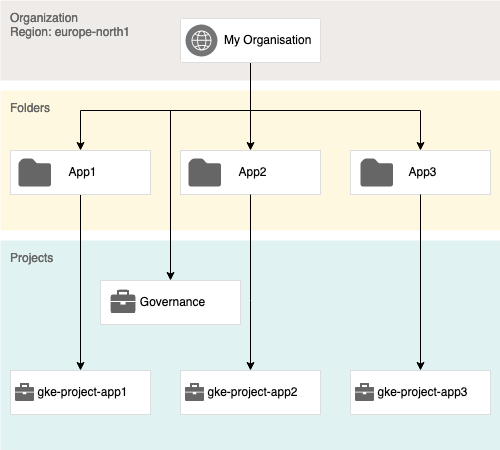

The diagram above was exported from draw.io. Its source (the exported page's mxGraphModel, read from the mxfile embedded in the PNG):
<mxGraphModel dx="954" dy="642" grid="1" gridSize="10" guides="1" tooltips="1" connect="1" arrows="1" fold="1" page="1" pageScale="1" pageWidth="827" pageHeight="1169" math="0" shadow="0">
  <root>
    <mxCell id="0" />
    <mxCell id="1" parent="0" />
    <mxCell id="3m9-cMXYAfo5JfY_h9w6-9" value="&lt;font color=&quot;#666666&quot;&gt;Projects&lt;/font&gt;" style="sketch=0;points=[[0,0,0],[0.25,0,0],[0.5,0,0],[0.75,0,0],[1,0,0],[1,0.25,0],[1,0.5,0],[1,0.75,0],[1,1,0],[0.75,1,0],[0.5,1,0],[0.25,1,0],[0,1,0],[0,0.75,0],[0,0.5,0],[0,0.25,0]];rounded=1;absoluteArcSize=1;arcSize=2;html=1;strokeColor=none;gradientColor=none;shadow=0;dashed=0;fontSize=12;fontColor=#9E9E9E;align=left;verticalAlign=top;spacing=10;spacingTop=-4;whiteSpace=wrap;fillColor=#E0F2F1;" parent="1" vertex="1">
      <mxGeometry x="110" y="320" width="500" height="210" as="geometry" />
    </mxCell>
    <mxCell id="3m9-cMXYAfo5JfY_h9w6-1" value="&lt;font color=&quot;#666666&quot;&gt;Organization&lt;/font&gt;&lt;br&gt;&lt;font color=&quot;#666666&quot;&gt;Region: europe-north1&lt;/font&gt;" style="sketch=0;points=[[0,0,0],[0.25,0,0],[0.5,0,0],[0.75,0,0],[1,0,0],[1,0.25,0],[1,0.5,0],[1,0.75,0],[1,1,0],[0.75,1,0],[0.5,1,0],[0.25,1,0],[0,1,0],[0,0.75,0],[0,0.5,0],[0,0.25,0]];rounded=1;absoluteArcSize=1;arcSize=2;html=1;strokeColor=none;gradientColor=none;shadow=0;dashed=0;fontSize=12;fontColor=#9E9E9E;align=left;verticalAlign=top;spacing=10;spacingTop=-4;whiteSpace=wrap;fillColor=#EFEBE9;" parent="1" vertex="1">
      <mxGeometry x="110" y="80" width="500" height="80" as="geometry" />
    </mxCell>
    <mxCell id="3m9-cMXYAfo5JfY_h9w6-8" value="&lt;div&gt;&lt;font color=&quot;#666666&quot;&gt;Folders&lt;/font&gt;&lt;/div&gt;" style="sketch=0;points=[[0,0,0],[0.25,0,0],[0.5,0,0],[0.75,0,0],[1,0,0],[1,0.25,0],[1,0.5,0],[1,0.75,0],[1,1,0],[0.75,1,0],[0.5,1,0],[0.25,1,0],[0,1,0],[0,0.75,0],[0,0.5,0],[0,0.25,0]];rounded=1;absoluteArcSize=1;arcSize=2;html=1;strokeColor=none;gradientColor=none;shadow=0;dashed=0;fontSize=12;fontColor=#9E9E9E;align=left;verticalAlign=top;spacing=10;spacingTop=-4;whiteSpace=wrap;fillColor=#FFF8E1;" parent="1" vertex="1">
      <mxGeometry x="110" y="170" width="500" height="140" as="geometry" />
    </mxCell>
    <mxCell id="3m9-cMXYAfo5JfY_h9w6-74" style="edgeStyle=orthogonalEdgeStyle;rounded=0;orthogonalLoop=1;jettySize=auto;html=1;exitX=0.5;exitY=1;exitDx=0;exitDy=0;" parent="1" source="3m9-cMXYAfo5JfY_h9w6-5" target="3m9-cMXYAfo5JfY_h9w6-38" edge="1">
      <mxGeometry relative="1" as="geometry" />
    </mxCell>
    <mxCell id="3m9-cMXYAfo5JfY_h9w6-75" style="edgeStyle=orthogonalEdgeStyle;rounded=0;orthogonalLoop=1;jettySize=auto;html=1;exitX=0.5;exitY=1;exitDx=0;exitDy=0;entryX=0.5;entryY=0;entryDx=0;entryDy=0;" parent="1" source="3m9-cMXYAfo5JfY_h9w6-5" target="3m9-cMXYAfo5JfY_h9w6-53" edge="1">
      <mxGeometry relative="1" as="geometry">
        <Array as="points">
          <mxPoint x="360" y="190" />
          <mxPoint x="530" y="190" />
        </Array>
      </mxGeometry>
    </mxCell>
    <mxCell id="3m9-cMXYAfo5JfY_h9w6-76" style="edgeStyle=orthogonalEdgeStyle;rounded=0;orthogonalLoop=1;jettySize=auto;html=1;exitX=0.5;exitY=1;exitDx=0;exitDy=0;entryX=0.5;entryY=0;entryDx=0;entryDy=0;" parent="1" source="3m9-cMXYAfo5JfY_h9w6-5" target="3m9-cMXYAfo5JfY_h9w6-56" edge="1">
      <mxGeometry relative="1" as="geometry">
        <Array as="points">
          <mxPoint x="360" y="190" />
          <mxPoint x="280" y="190" />
        </Array>
      </mxGeometry>
    </mxCell>
    <mxCell id="3m9-cMXYAfo5JfY_h9w6-88" style="edgeStyle=orthogonalEdgeStyle;rounded=0;orthogonalLoop=1;jettySize=auto;html=1;exitX=0.5;exitY=1;exitDx=0;exitDy=0;entryX=0.5;entryY=0;entryDx=0;entryDy=0;" parent="1" source="3m9-cMXYAfo5JfY_h9w6-5" target="3m9-cMXYAfo5JfY_h9w6-85" edge="1">
      <mxGeometry relative="1" as="geometry">
        <Array as="points">
          <mxPoint x="360" y="190" />
          <mxPoint x="190" y="190" />
        </Array>
      </mxGeometry>
    </mxCell>
    <mxCell id="3m9-cMXYAfo5JfY_h9w6-5" value="" style="strokeColor=#dddddd;shadow=0;strokeWidth=1;rounded=1;absoluteArcSize=1;arcSize=2;" parent="1" vertex="1">
      <mxGeometry x="290" y="98" width="140" height="44" as="geometry" />
    </mxCell>
    <mxCell id="3m9-cMXYAfo5JfY_h9w6-6" value="&lt;div&gt;My Organisation&lt;/div&gt;" style="sketch=0;dashed=0;connectable=0;html=1;fillColor=#757575;strokeColor=none;shape=mxgraph.gcp2.blank;part=1;labelPosition=right;verticalLabelPosition=middle;align=left;verticalAlign=middle;spacingLeft=5;fontSize=12;" parent="3m9-cMXYAfo5JfY_h9w6-5" vertex="1">
      <mxGeometry y="0.5" width="32" height="32" relative="1" as="geometry">
        <mxPoint x="5" y="-16" as="offset" />
      </mxGeometry>
    </mxCell>
    <mxCell id="3m9-cMXYAfo5JfY_h9w6-7" value="" style="sketch=0;outlineConnect=0;dashed=0;verticalLabelPosition=bottom;verticalAlign=top;align=center;html=1;fontSize=12;fontStyle=0;aspect=fixed;pointerEvents=1;shape=mxgraph.aws4.globe;" parent="3m9-cMXYAfo5JfY_h9w6-5" vertex="1">
      <mxGeometry x="11" y="12" width="20" height="20" as="geometry" />
    </mxCell>
    <mxCell id="3m9-cMXYAfo5JfY_h9w6-42" value="" style="group" parent="1" vertex="1" connectable="0">
      <mxGeometry x="290" y="230" width="140" height="44" as="geometry" />
    </mxCell>
    <mxCell id="3m9-cMXYAfo5JfY_h9w6-38" value="&lt;div align=&quot;center&quot;&gt;App2&lt;/div&gt;" style="dashed=0;strokeColor=#dddddd;shadow=0;strokeWidth=1;labelPosition=center;verticalLabelPosition=middle;align=center;verticalAlign=middle;spacingLeft=5;fontSize=12;whiteSpace=wrap;html=1;" parent="3m9-cMXYAfo5JfY_h9w6-42" vertex="1">
      <mxGeometry width="140" height="44" as="geometry" />
    </mxCell>
    <mxCell id="3m9-cMXYAfo5JfY_h9w6-60" value="" style="sketch=0;aspect=fixed;pointerEvents=1;shadow=0;dashed=0;html=1;strokeColor=none;labelPosition=center;verticalLabelPosition=bottom;verticalAlign=top;align=center;fillColor=#666666;shape=mxgraph.mscae.enterprise.folder" parent="3m9-cMXYAfo5JfY_h9w6-42" vertex="1">
      <mxGeometry x="8" y="8" width="32.56" height="28" as="geometry" />
    </mxCell>
    <mxCell id="3m9-cMXYAfo5JfY_h9w6-52" value="" style="group" parent="1" vertex="1" connectable="0">
      <mxGeometry x="460" y="230" width="140" height="44" as="geometry" />
    </mxCell>
    <mxCell id="3m9-cMXYAfo5JfY_h9w6-53" value="&lt;div align=&quot;center&quot;&gt;App3&lt;/div&gt;" style="dashed=0;strokeColor=#dddddd;shadow=0;strokeWidth=1;labelPosition=center;verticalLabelPosition=middle;align=center;verticalAlign=middle;spacingLeft=5;fontSize=12;whiteSpace=wrap;html=1;" parent="3m9-cMXYAfo5JfY_h9w6-52" vertex="1">
      <mxGeometry width="140" height="44" as="geometry" />
    </mxCell>
    <mxCell id="3m9-cMXYAfo5JfY_h9w6-59" value="" style="sketch=0;aspect=fixed;pointerEvents=1;shadow=0;dashed=0;html=1;strokeColor=none;labelPosition=center;verticalLabelPosition=bottom;verticalAlign=top;align=center;fillColor=#666666;shape=mxgraph.mscae.enterprise.folder" parent="3m9-cMXYAfo5JfY_h9w6-52" vertex="1">
      <mxGeometry x="10.000000000000028" y="8" width="32.56" height="28" as="geometry" />
    </mxCell>
    <mxCell id="3m9-cMXYAfo5JfY_h9w6-55" value="" style="group" parent="1" vertex="1" connectable="0">
      <mxGeometry x="210" y="360" width="140" height="44" as="geometry" />
    </mxCell>
    <mxCell id="3m9-cMXYAfo5JfY_h9w6-56" value="Governance" style="dashed=0;strokeColor=#dddddd;shadow=0;strokeWidth=1;labelPosition=center;verticalLabelPosition=middle;align=center;verticalAlign=middle;spacingLeft=5;fontSize=12;whiteSpace=wrap;html=1;" parent="3m9-cMXYAfo5JfY_h9w6-55" vertex="1">
      <mxGeometry width="140" height="44" as="geometry" />
    </mxCell>
    <mxCell id="3m9-cMXYAfo5JfY_h9w6-57" value="" style="shape=image;html=1;verticalAlign=top;verticalLabelPosition=bottom;labelBackgroundColor=#ffffff;imageAspect=0;aspect=fixed;image=https://cdn2.iconfinder.com/data/icons/boxicons-solid-vol-1/24/bxs-briefcase-128.png;opacity=60;" parent="3m9-cMXYAfo5JfY_h9w6-55" vertex="1">
      <mxGeometry x="8" y="7" width="30" height="30" as="geometry" />
    </mxCell>
    <mxCell id="3m9-cMXYAfo5JfY_h9w6-61" value="" style="group" parent="1" vertex="1" connectable="0">
      <mxGeometry x="120" y="450" width="140" height="44" as="geometry" />
    </mxCell>
    <mxCell id="3m9-cMXYAfo5JfY_h9w6-62" value="gke-project-app1" style="dashed=0;strokeColor=#dddddd;shadow=0;strokeWidth=1;labelPosition=center;verticalLabelPosition=middle;align=center;verticalAlign=middle;spacingLeft=5;fontSize=12;whiteSpace=wrap;html=1;" parent="3m9-cMXYAfo5JfY_h9w6-61" vertex="1">
      <mxGeometry width="140" height="44" as="geometry" />
    </mxCell>
    <mxCell id="3m9-cMXYAfo5JfY_h9w6-63" value="" style="shape=image;html=1;verticalAlign=top;verticalLabelPosition=bottom;labelBackgroundColor=#ffffff;imageAspect=0;aspect=fixed;image=https://cdn2.iconfinder.com/data/icons/boxicons-solid-vol-1/24/bxs-briefcase-128.png;opacity=60;" parent="3m9-cMXYAfo5JfY_h9w6-61" vertex="1">
      <mxGeometry x="3" y="10.5" width="23" height="23" as="geometry" />
    </mxCell>
    <mxCell id="3m9-cMXYAfo5JfY_h9w6-64" value="" style="group" parent="1" vertex="1" connectable="0">
      <mxGeometry x="290" y="450" width="140" height="44" as="geometry" />
    </mxCell>
    <mxCell id="3m9-cMXYAfo5JfY_h9w6-65" value="gke-project-app2" style="dashed=0;strokeColor=#dddddd;shadow=0;strokeWidth=1;labelPosition=center;verticalLabelPosition=middle;align=center;verticalAlign=middle;spacingLeft=5;fontSize=12;whiteSpace=wrap;html=1;" parent="3m9-cMXYAfo5JfY_h9w6-64" vertex="1">
      <mxGeometry width="140" height="44" as="geometry" />
    </mxCell>
    <mxCell id="3m9-cMXYAfo5JfY_h9w6-66" value="" style="shape=image;html=1;verticalAlign=top;verticalLabelPosition=bottom;labelBackgroundColor=#ffffff;imageAspect=0;aspect=fixed;image=https://cdn2.iconfinder.com/data/icons/boxicons-solid-vol-1/24/bxs-briefcase-128.png;opacity=60;" parent="3m9-cMXYAfo5JfY_h9w6-64" vertex="1">
      <mxGeometry x="3" y="10.5" width="23" height="23" as="geometry" />
    </mxCell>
    <mxCell id="3m9-cMXYAfo5JfY_h9w6-67" value="" style="group" parent="1" vertex="1" connectable="0">
      <mxGeometry x="460" y="450" width="140" height="44" as="geometry" />
    </mxCell>
    <mxCell id="3m9-cMXYAfo5JfY_h9w6-68" value="gke-project-app3" style="dashed=0;strokeColor=#dddddd;shadow=0;strokeWidth=1;labelPosition=center;verticalLabelPosition=middle;align=center;verticalAlign=middle;spacingLeft=5;fontSize=12;whiteSpace=wrap;html=1;" parent="3m9-cMXYAfo5JfY_h9w6-67" vertex="1">
      <mxGeometry width="140" height="44" as="geometry" />
    </mxCell>
    <mxCell id="3m9-cMXYAfo5JfY_h9w6-69" value="" style="shape=image;html=1;verticalAlign=top;verticalLabelPosition=bottom;labelBackgroundColor=#ffffff;imageAspect=0;aspect=fixed;image=https://cdn2.iconfinder.com/data/icons/boxicons-solid-vol-1/24/bxs-briefcase-128.png;opacity=60;" parent="3m9-cMXYAfo5JfY_h9w6-67" vertex="1">
      <mxGeometry x="3" y="10.5" width="23" height="23" as="geometry" />
    </mxCell>
    <mxCell id="3m9-cMXYAfo5JfY_h9w6-70" style="edgeStyle=orthogonalEdgeStyle;rounded=0;orthogonalLoop=1;jettySize=auto;html=1;exitX=0.5;exitY=1;exitDx=0;exitDy=0;endArrow=classic;endFill=1;" parent="1" source="3m9-cMXYAfo5JfY_h9w6-53" target="3m9-cMXYAfo5JfY_h9w6-68" edge="1">
      <mxGeometry relative="1" as="geometry" />
    </mxCell>
    <mxCell id="3m9-cMXYAfo5JfY_h9w6-71" style="edgeStyle=orthogonalEdgeStyle;rounded=0;orthogonalLoop=1;jettySize=auto;html=1;exitX=0.5;exitY=1;exitDx=0;exitDy=0;entryX=0.5;entryY=0;entryDx=0;entryDy=0;" parent="1" source="3m9-cMXYAfo5JfY_h9w6-38" target="3m9-cMXYAfo5JfY_h9w6-65" edge="1">
      <mxGeometry relative="1" as="geometry">
        <Array as="points">
          <mxPoint x="360" y="380" />
          <mxPoint x="360" y="380" />
        </Array>
      </mxGeometry>
    </mxCell>
    <mxCell id="3m9-cMXYAfo5JfY_h9w6-72" style="edgeStyle=orthogonalEdgeStyle;rounded=0;orthogonalLoop=1;jettySize=auto;html=1;exitX=0.5;exitY=1;exitDx=0;exitDy=0;" parent="1" source="3m9-cMXYAfo5JfY_h9w6-85" target="3m9-cMXYAfo5JfY_h9w6-62" edge="1">
      <mxGeometry relative="1" as="geometry">
        <mxPoint x="190" y="290" as="sourcePoint" />
      </mxGeometry>
    </mxCell>
    <mxCell id="3m9-cMXYAfo5JfY_h9w6-84" value="" style="group" parent="1" vertex="1" connectable="0">
      <mxGeometry x="120" y="230" width="140" height="44" as="geometry" />
    </mxCell>
    <mxCell id="3m9-cMXYAfo5JfY_h9w6-85" value="&lt;div align=&quot;center&quot;&gt;App1&lt;/div&gt;" style="dashed=0;strokeColor=#dddddd;shadow=0;strokeWidth=1;labelPosition=center;verticalLabelPosition=middle;align=center;verticalAlign=middle;spacingLeft=5;fontSize=12;whiteSpace=wrap;html=1;" parent="3m9-cMXYAfo5JfY_h9w6-84" vertex="1">
      <mxGeometry width="140" height="44" as="geometry" />
    </mxCell>
    <mxCell id="3m9-cMXYAfo5JfY_h9w6-86" value="" style="sketch=0;aspect=fixed;pointerEvents=1;shadow=0;dashed=0;html=1;strokeColor=none;labelPosition=center;verticalLabelPosition=bottom;verticalAlign=top;align=center;fillColor=#666666;shape=mxgraph.mscae.enterprise.folder" parent="3m9-cMXYAfo5JfY_h9w6-84" vertex="1">
      <mxGeometry x="8" y="8" width="32.56" height="28" as="geometry" />
    </mxCell>
  </root>
</mxGraphModel>